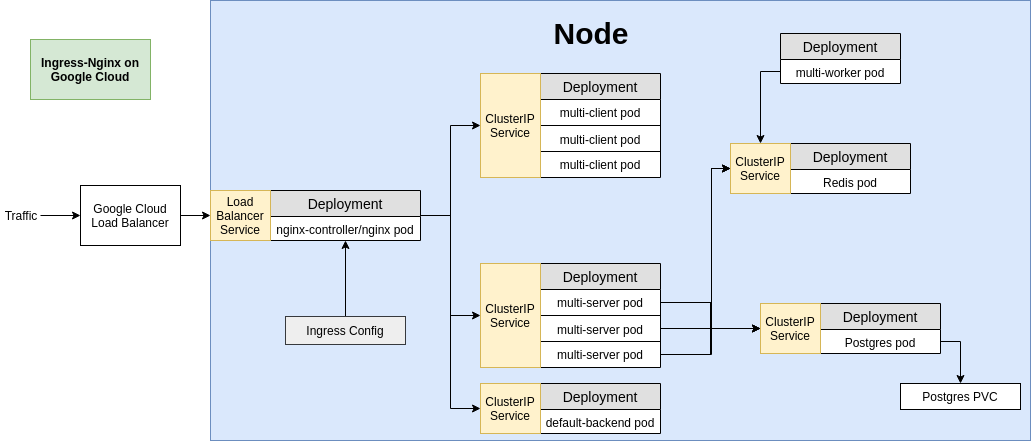

The diagram above was exported from draw.io. Its source (the exported page's mxGraphModel, read from the mxfile embedded in the PNG):
<mxGraphModel dx="1327" dy="776" grid="1" gridSize="10" guides="1" tooltips="1" connect="1" arrows="1" fold="1" page="1" pageScale="1" pageWidth="1100" pageHeight="850" background="#ffffff" math="0" shadow="0">
  <root>
    <mxCell id="0" />
    <mxCell id="1" parent="0" />
    <mxCell id="4l0xV5Wc0QqIpGPKEiBr-53" value="" style="rounded=0;whiteSpace=wrap;html=1;strokeColor=#6c8ebf;align=center;fillColor=#dae8fc;" parent="1" vertex="1">
      <mxGeometry x="250" y="170" width="820" height="440" as="geometry" />
    </mxCell>
    <mxCell id="wAxWTS8UqWbu4zm65zVR-4" style="edgeStyle=orthogonalEdgeStyle;rounded=0;orthogonalLoop=1;jettySize=auto;html=1;" edge="1" parent="1" source="4l0xV5Wc0QqIpGPKEiBr-3" target="wAxWTS8UqWbu4zm65zVR-3">
      <mxGeometry relative="1" as="geometry" />
    </mxCell>
    <mxCell id="4l0xV5Wc0QqIpGPKEiBr-3" value="Traffic" style="text;html=1;strokeColor=none;fillColor=none;align=center;verticalAlign=middle;whiteSpace=wrap;rounded=0;" parent="1" vertex="1">
      <mxGeometry x="40" y="375" width="40" height="20" as="geometry" />
    </mxCell>
    <mxCell id="4l0xV5Wc0QqIpGPKEiBr-6" value="Deployment" style="swimlane;fontStyle=0;childLayout=stackLayout;horizontal=1;startSize=26;fillColor=#e0e0e0;horizontalStack=0;resizeParent=1;resizeParentMax=0;resizeLast=0;collapsible=1;marginBottom=0;swimlaneFillColor=#ffffff;align=center;fontSize=14;" parent="1" vertex="1">
      <mxGeometry x="580" y="243" width="120" height="104" as="geometry" />
    </mxCell>
    <mxCell id="4l0xV5Wc0QqIpGPKEiBr-7" value="multi-client pod" style="text;strokeColor=none;fillColor=none;spacingLeft=4;spacingRight=4;overflow=hidden;rotatable=0;points=[[0,0.5],[1,0.5]];portConstraint=eastwest;fontSize=12;align=center;fontStyle=0" parent="4l0xV5Wc0QqIpGPKEiBr-6" vertex="1">
      <mxGeometry y="26" width="120" height="26" as="geometry" />
    </mxCell>
    <mxCell id="4l0xV5Wc0QqIpGPKEiBr-8" value="multi-client pod" style="text;strokeColor=#000000;fillColor=none;spacingLeft=4;spacingRight=4;overflow=hidden;rotatable=0;points=[[0,0.5],[1,0.5]];portConstraint=eastwest;fontSize=12;align=center;" parent="4l0xV5Wc0QqIpGPKEiBr-6" vertex="1">
      <mxGeometry y="52" width="120" height="26" as="geometry" />
    </mxCell>
    <mxCell id="4l0xV5Wc0QqIpGPKEiBr-9" value="multi-client pod" style="text;strokeColor=none;fillColor=none;spacingLeft=4;spacingRight=4;overflow=hidden;rotatable=0;points=[[0,0.5],[1,0.5]];portConstraint=eastwest;fontSize=12;align=center;" parent="4l0xV5Wc0QqIpGPKEiBr-6" vertex="1">
      <mxGeometry y="78" width="120" height="26" as="geometry" />
    </mxCell>
    <mxCell id="4l0xV5Wc0QqIpGPKEiBr-13" value="ClusterIP&lt;br&gt;Service&lt;br&gt;" style="rounded=0;whiteSpace=wrap;html=1;strokeColor=#d6b656;align=center;fillColor=#fff2cc;" parent="1" vertex="1">
      <mxGeometry x="520" y="243" width="60" height="104" as="geometry" />
    </mxCell>
    <mxCell id="4l0xV5Wc0QqIpGPKEiBr-14" value="Deployment" style="swimlane;fontStyle=0;childLayout=stackLayout;horizontal=1;startSize=26;fillColor=#e0e0e0;horizontalStack=0;resizeParent=1;resizeParentMax=0;resizeLast=0;collapsible=1;marginBottom=0;swimlaneFillColor=#ffffff;align=center;fontSize=14;" parent="1" vertex="1">
      <mxGeometry x="580" y="433" width="120" height="104" as="geometry" />
    </mxCell>
    <mxCell id="4l0xV5Wc0QqIpGPKEiBr-15" value="multi-server pod" style="text;strokeColor=none;fillColor=none;spacingLeft=4;spacingRight=4;overflow=hidden;rotatable=0;points=[[0,0.5],[1,0.5]];portConstraint=eastwest;fontSize=12;align=center;fontStyle=0" parent="4l0xV5Wc0QqIpGPKEiBr-14" vertex="1">
      <mxGeometry y="26" width="120" height="26" as="geometry" />
    </mxCell>
    <mxCell id="4l0xV5Wc0QqIpGPKEiBr-16" value="multi-server pod" style="text;strokeColor=#000000;fillColor=none;spacingLeft=4;spacingRight=4;overflow=hidden;rotatable=0;points=[[0,0.5],[1,0.5]];portConstraint=eastwest;fontSize=12;align=center;" parent="4l0xV5Wc0QqIpGPKEiBr-14" vertex="1">
      <mxGeometry y="52" width="120" height="26" as="geometry" />
    </mxCell>
    <mxCell id="4l0xV5Wc0QqIpGPKEiBr-17" value="multi-server pod" style="text;strokeColor=none;fillColor=none;spacingLeft=4;spacingRight=4;overflow=hidden;rotatable=0;points=[[0,0.5],[1,0.5]];portConstraint=eastwest;fontSize=12;align=center;" parent="4l0xV5Wc0QqIpGPKEiBr-14" vertex="1">
      <mxGeometry y="78" width="120" height="26" as="geometry" />
    </mxCell>
    <mxCell id="4l0xV5Wc0QqIpGPKEiBr-18" value="ClusterIP&lt;br&gt;Service&lt;br&gt;" style="rounded=0;whiteSpace=wrap;html=1;strokeColor=#d6b656;align=center;fillColor=#fff2cc;" parent="1" vertex="1">
      <mxGeometry x="520" y="433" width="60" height="104" as="geometry" />
    </mxCell>
    <mxCell id="4l0xV5Wc0QqIpGPKEiBr-24" value="Deployment" style="swimlane;fontStyle=0;childLayout=stackLayout;horizontal=1;startSize=26;fillColor=#e0e0e0;horizontalStack=0;resizeParent=1;resizeParentMax=0;resizeLast=0;collapsible=1;marginBottom=0;swimlaneFillColor=#ffffff;align=center;fontSize=14;" parent="1" vertex="1">
      <mxGeometry x="830" y="313" width="120" height="50" as="geometry" />
    </mxCell>
    <mxCell id="4l0xV5Wc0QqIpGPKEiBr-25" value="Redis pod" style="text;strokeColor=none;fillColor=none;spacingLeft=4;spacingRight=4;overflow=hidden;rotatable=0;points=[[0,0.5],[1,0.5]];portConstraint=eastwest;fontSize=12;align=center;fontStyle=0" parent="4l0xV5Wc0QqIpGPKEiBr-24" vertex="1">
      <mxGeometry y="26" width="120" height="24" as="geometry" />
    </mxCell>
    <mxCell id="4l0xV5Wc0QqIpGPKEiBr-32" value="ClusterIP&lt;br&gt;Service&lt;br&gt;" style="rounded=0;whiteSpace=wrap;html=1;strokeColor=#d6b656;align=center;fillColor=#fff2cc;" parent="1" vertex="1">
      <mxGeometry x="770" y="313" width="60" height="50" as="geometry" />
    </mxCell>
    <mxCell id="4l0xV5Wc0QqIpGPKEiBr-33" value="Deployment" style="swimlane;fontStyle=0;childLayout=stackLayout;horizontal=1;startSize=26;fillColor=#e0e0e0;horizontalStack=0;resizeParent=1;resizeParentMax=0;resizeLast=0;collapsible=1;marginBottom=0;swimlaneFillColor=#ffffff;align=center;fontSize=14;" parent="1" vertex="1">
      <mxGeometry x="860" y="473" width="120" height="50" as="geometry" />
    </mxCell>
    <mxCell id="4l0xV5Wc0QqIpGPKEiBr-34" value="Postgres pod" style="text;strokeColor=none;fillColor=none;spacingLeft=4;spacingRight=4;overflow=hidden;rotatable=0;points=[[0,0.5],[1,0.5]];portConstraint=eastwest;fontSize=12;align=center;fontStyle=0" parent="4l0xV5Wc0QqIpGPKEiBr-33" vertex="1">
      <mxGeometry y="26" width="120" height="24" as="geometry" />
    </mxCell>
    <mxCell id="4l0xV5Wc0QqIpGPKEiBr-35" value="ClusterIP&lt;br&gt;Service&lt;br&gt;" style="rounded=0;whiteSpace=wrap;html=1;strokeColor=#d6b656;align=center;fillColor=#fff2cc;" parent="1" vertex="1">
      <mxGeometry x="800" y="473" width="60" height="50" as="geometry" />
    </mxCell>
    <mxCell id="4l0xV5Wc0QqIpGPKEiBr-36" value="Deployment" style="swimlane;fontStyle=0;childLayout=stackLayout;horizontal=1;startSize=26;fillColor=#e0e0e0;horizontalStack=0;resizeParent=1;resizeParentMax=0;resizeLast=0;collapsible=1;marginBottom=0;swimlaneFillColor=#ffffff;align=center;fontSize=14;" parent="1" vertex="1">
      <mxGeometry x="820" y="203" width="120" height="50" as="geometry" />
    </mxCell>
    <mxCell id="4l0xV5Wc0QqIpGPKEiBr-37" value="multi-worker pod" style="text;strokeColor=none;fillColor=none;spacingLeft=4;spacingRight=4;overflow=hidden;rotatable=0;points=[[0,0.5],[1,0.5]];portConstraint=eastwest;fontSize=12;align=center;fontStyle=0" parent="4l0xV5Wc0QqIpGPKEiBr-36" vertex="1">
      <mxGeometry y="26" width="120" height="24" as="geometry" />
    </mxCell>
    <mxCell id="4l0xV5Wc0QqIpGPKEiBr-38" value="Postgres PVC" style="rounded=0;whiteSpace=wrap;html=1;strokeColor=#000000;align=center;" parent="1" vertex="1">
      <mxGeometry x="940" y="553" width="120" height="26" as="geometry" />
    </mxCell>
    <mxCell id="4l0xV5Wc0QqIpGPKEiBr-39" style="edgeStyle=orthogonalEdgeStyle;rounded=0;orthogonalLoop=1;jettySize=auto;html=1;entryX=0;entryY=0.5;entryDx=0;entryDy=0;" parent="1" source="4l0xV5Wc0QqIpGPKEiBr-15" target="4l0xV5Wc0QqIpGPKEiBr-35" edge="1">
      <mxGeometry relative="1" as="geometry" />
    </mxCell>
    <mxCell id="4l0xV5Wc0QqIpGPKEiBr-42" style="edgeStyle=orthogonalEdgeStyle;rounded=0;orthogonalLoop=1;jettySize=auto;html=1;" parent="1" source="4l0xV5Wc0QqIpGPKEiBr-16" target="4l0xV5Wc0QqIpGPKEiBr-35" edge="1">
      <mxGeometry relative="1" as="geometry" />
    </mxCell>
    <mxCell id="4l0xV5Wc0QqIpGPKEiBr-43" style="edgeStyle=orthogonalEdgeStyle;rounded=0;orthogonalLoop=1;jettySize=auto;html=1;entryX=0;entryY=0.5;entryDx=0;entryDy=0;" parent="1" source="4l0xV5Wc0QqIpGPKEiBr-17" target="4l0xV5Wc0QqIpGPKEiBr-35" edge="1">
      <mxGeometry relative="1" as="geometry" />
    </mxCell>
    <mxCell id="4l0xV5Wc0QqIpGPKEiBr-44" style="edgeStyle=orthogonalEdgeStyle;rounded=0;orthogonalLoop=1;jettySize=auto;html=1;entryX=0;entryY=0.5;entryDx=0;entryDy=0;" parent="1" source="4l0xV5Wc0QqIpGPKEiBr-15" target="4l0xV5Wc0QqIpGPKEiBr-32" edge="1">
      <mxGeometry relative="1" as="geometry">
        <Array as="points">
          <mxPoint x="751" y="472" />
          <mxPoint x="751" y="338" />
        </Array>
      </mxGeometry>
    </mxCell>
    <mxCell id="4l0xV5Wc0QqIpGPKEiBr-47" style="edgeStyle=orthogonalEdgeStyle;rounded=0;orthogonalLoop=1;jettySize=auto;html=1;entryX=0;entryY=0.5;entryDx=0;entryDy=0;" parent="1" source="4l0xV5Wc0QqIpGPKEiBr-16" target="4l0xV5Wc0QqIpGPKEiBr-32" edge="1">
      <mxGeometry relative="1" as="geometry">
        <Array as="points">
          <mxPoint x="751" y="498" />
          <mxPoint x="751" y="338" />
        </Array>
      </mxGeometry>
    </mxCell>
    <mxCell id="4l0xV5Wc0QqIpGPKEiBr-48" style="edgeStyle=orthogonalEdgeStyle;rounded=0;orthogonalLoop=1;jettySize=auto;html=1;entryX=0;entryY=0.5;entryDx=0;entryDy=0;" parent="1" source="4l0xV5Wc0QqIpGPKEiBr-17" target="4l0xV5Wc0QqIpGPKEiBr-32" edge="1">
      <mxGeometry relative="1" as="geometry">
        <Array as="points">
          <mxPoint x="751" y="524" />
          <mxPoint x="751" y="338" />
        </Array>
      </mxGeometry>
    </mxCell>
    <mxCell id="4l0xV5Wc0QqIpGPKEiBr-49" style="edgeStyle=orthogonalEdgeStyle;rounded=0;orthogonalLoop=1;jettySize=auto;html=1;entryX=0.5;entryY=0;entryDx=0;entryDy=0;" parent="1" source="4l0xV5Wc0QqIpGPKEiBr-37" target="4l0xV5Wc0QqIpGPKEiBr-32" edge="1">
      <mxGeometry relative="1" as="geometry" />
    </mxCell>
    <mxCell id="4l0xV5Wc0QqIpGPKEiBr-52" style="edgeStyle=orthogonalEdgeStyle;rounded=0;orthogonalLoop=1;jettySize=auto;html=1;entryX=0.5;entryY=0;entryDx=0;entryDy=0;" parent="1" source="4l0xV5Wc0QqIpGPKEiBr-34" target="4l0xV5Wc0QqIpGPKEiBr-38" edge="1">
      <mxGeometry relative="1" as="geometry" />
    </mxCell>
    <mxCell id="4l0xV5Wc0QqIpGPKEiBr-54" value="&lt;b&gt;&lt;font style=&quot;font-size: 30px&quot;&gt;Node&lt;/font&gt;&lt;/b&gt;" style="text;html=1;strokeColor=none;fillColor=none;align=center;verticalAlign=middle;whiteSpace=wrap;rounded=0;" parent="1" vertex="1">
      <mxGeometry x="610" y="193" width="40" height="20" as="geometry" />
    </mxCell>
    <mxCell id="_x7Pqk2jeEGoXOXmwLm9-8" style="edgeStyle=orthogonalEdgeStyle;rounded=0;orthogonalLoop=1;jettySize=auto;html=1;entryX=0;entryY=0.5;entryDx=0;entryDy=0;" parent="1" source="_x7Pqk2jeEGoXOXmwLm9-1" target="4l0xV5Wc0QqIpGPKEiBr-13" edge="1">
      <mxGeometry relative="1" as="geometry" />
    </mxCell>
    <mxCell id="_x7Pqk2jeEGoXOXmwLm9-9" style="edgeStyle=orthogonalEdgeStyle;rounded=0;orthogonalLoop=1;jettySize=auto;html=1;entryX=0;entryY=0.5;entryDx=0;entryDy=0;" parent="1" source="_x7Pqk2jeEGoXOXmwLm9-1" target="4l0xV5Wc0QqIpGPKEiBr-18" edge="1">
      <mxGeometry relative="1" as="geometry" />
    </mxCell>
    <mxCell id="wAxWTS8UqWbu4zm65zVR-10" style="edgeStyle=orthogonalEdgeStyle;rounded=0;orthogonalLoop=1;jettySize=auto;html=1;entryX=0;entryY=0.5;entryDx=0;entryDy=0;" edge="1" parent="1" source="_x7Pqk2jeEGoXOXmwLm9-1" target="wAxWTS8UqWbu4zm65zVR-8">
      <mxGeometry relative="1" as="geometry" />
    </mxCell>
    <mxCell id="_x7Pqk2jeEGoXOXmwLm9-1" value="Deployment" style="swimlane;fontStyle=0;childLayout=stackLayout;horizontal=1;startSize=26;fillColor=#e0e0e0;horizontalStack=0;resizeParent=1;resizeParentMax=0;resizeLast=0;collapsible=1;marginBottom=0;swimlaneFillColor=#ffffff;align=center;fontSize=14;" parent="1" vertex="1">
      <mxGeometry x="310" y="360" width="150" height="50" as="geometry" />
    </mxCell>
    <mxCell id="_x7Pqk2jeEGoXOXmwLm9-2" value="nginx-controller/nginx pod" style="text;strokeColor=none;fillColor=none;spacingLeft=4;spacingRight=4;overflow=hidden;rotatable=0;points=[[0,0.5],[1,0.5]];portConstraint=eastwest;fontSize=12;align=center;fontStyle=0" parent="_x7Pqk2jeEGoXOXmwLm9-1" vertex="1">
      <mxGeometry y="26" width="150" height="24" as="geometry" />
    </mxCell>
    <mxCell id="_x7Pqk2jeEGoXOXmwLm9-3" value="Load&lt;br&gt;Balancer&lt;br&gt;Service&lt;br&gt;" style="rounded=0;whiteSpace=wrap;html=1;strokeColor=#d6b656;align=center;fillColor=#fff2cc;" parent="1" vertex="1">
      <mxGeometry x="250" y="360" width="60" height="50" as="geometry" />
    </mxCell>
    <mxCell id="_x7Pqk2jeEGoXOXmwLm9-11" style="edgeStyle=orthogonalEdgeStyle;rounded=0;orthogonalLoop=1;jettySize=auto;html=1;entryX=0.5;entryY=1;entryDx=0;entryDy=0;entryPerimeter=0;" parent="1" source="_x7Pqk2jeEGoXOXmwLm9-10" target="_x7Pqk2jeEGoXOXmwLm9-2" edge="1">
      <mxGeometry relative="1" as="geometry" />
    </mxCell>
    <mxCell id="_x7Pqk2jeEGoXOXmwLm9-10" value="Ingress Config" style="rounded=0;whiteSpace=wrap;html=1;fillColor=#eeeeee;strokeColor=#36393d;" parent="1" vertex="1">
      <mxGeometry x="325" y="486" width="120" height="28" as="geometry" />
    </mxCell>
    <mxCell id="wAxWTS8UqWbu4zm65zVR-1" value="&lt;b&gt;Ingress-Nginx on Google Cloud&lt;/b&gt;" style="rounded=0;whiteSpace=wrap;html=1;fillColor=#d5e8d4;strokeColor=#82b366;" vertex="1" parent="1">
      <mxGeometry x="70" y="209" width="120" height="60" as="geometry" />
    </mxCell>
    <mxCell id="wAxWTS8UqWbu4zm65zVR-5" style="edgeStyle=orthogonalEdgeStyle;rounded=0;orthogonalLoop=1;jettySize=auto;html=1;entryX=0;entryY=0.5;entryDx=0;entryDy=0;" edge="1" parent="1" source="wAxWTS8UqWbu4zm65zVR-3" target="_x7Pqk2jeEGoXOXmwLm9-3">
      <mxGeometry relative="1" as="geometry" />
    </mxCell>
    <mxCell id="wAxWTS8UqWbu4zm65zVR-3" value="Google Cloud Load Balancer" style="rounded=0;whiteSpace=wrap;html=1;" vertex="1" parent="1">
      <mxGeometry x="120" y="355" width="100" height="60" as="geometry" />
    </mxCell>
    <mxCell id="wAxWTS8UqWbu4zm65zVR-6" value="Deployment" style="swimlane;fontStyle=0;childLayout=stackLayout;horizontal=1;startSize=26;fillColor=#e0e0e0;horizontalStack=0;resizeParent=1;resizeParentMax=0;resizeLast=0;collapsible=1;marginBottom=0;swimlaneFillColor=#ffffff;align=center;fontSize=14;" vertex="1" parent="1">
      <mxGeometry x="580" y="553" width="120" height="50" as="geometry" />
    </mxCell>
    <mxCell id="wAxWTS8UqWbu4zm65zVR-7" value="default-backend pod" style="text;strokeColor=none;fillColor=none;spacingLeft=4;spacingRight=4;overflow=hidden;rotatable=0;points=[[0,0.5],[1,0.5]];portConstraint=eastwest;fontSize=12;align=center;fontStyle=0" vertex="1" parent="wAxWTS8UqWbu4zm65zVR-6">
      <mxGeometry y="26" width="120" height="24" as="geometry" />
    </mxCell>
    <mxCell id="wAxWTS8UqWbu4zm65zVR-8" value="ClusterIP&lt;br&gt;Service&lt;br&gt;" style="rounded=0;whiteSpace=wrap;html=1;strokeColor=#d6b656;align=center;fillColor=#fff2cc;" vertex="1" parent="1">
      <mxGeometry x="520" y="553" width="60" height="50" as="geometry" />
    </mxCell>
  </root>
</mxGraphModel>